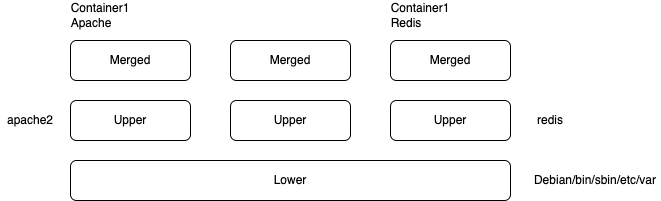

The diagram above was exported from draw.io. Its source (the exported page's mxGraphModel, read from the mxfile embedded in the PNG):
<mxGraphModel dx="926" dy="512" grid="1" gridSize="10" guides="1" tooltips="1" connect="1" arrows="1" fold="1" page="1" pageScale="1" pageWidth="850" pageHeight="1100" math="0" shadow="0">
  <root>
    <mxCell id="0" />
    <mxCell id="1" parent="0" />
    <mxCell id="r34bfJUbaCxzpQrqdRsZ-2" value="Merged" style="rounded=1;whiteSpace=wrap;html=1;" vertex="1" parent="1">
      <mxGeometry x="120" y="120" width="120" height="40" as="geometry" />
    </mxCell>
    <mxCell id="r34bfJUbaCxzpQrqdRsZ-3" value="Upper" style="rounded=1;whiteSpace=wrap;html=1;" vertex="1" parent="1">
      <mxGeometry x="120" y="180" width="120" height="40" as="geometry" />
    </mxCell>
    <mxCell id="r34bfJUbaCxzpQrqdRsZ-4" value="Merged" style="rounded=1;whiteSpace=wrap;html=1;" vertex="1" parent="1">
      <mxGeometry x="280" y="120" width="120" height="40" as="geometry" />
    </mxCell>
    <mxCell id="r34bfJUbaCxzpQrqdRsZ-5" value="Upper" style="rounded=1;whiteSpace=wrap;html=1;" vertex="1" parent="1">
      <mxGeometry x="280" y="180" width="120" height="40" as="geometry" />
    </mxCell>
    <mxCell id="r34bfJUbaCxzpQrqdRsZ-6" value="Merged" style="rounded=1;whiteSpace=wrap;html=1;" vertex="1" parent="1">
      <mxGeometry x="440" y="120" width="120" height="40" as="geometry" />
    </mxCell>
    <mxCell id="r34bfJUbaCxzpQrqdRsZ-7" value="Upper" style="rounded=1;whiteSpace=wrap;html=1;" vertex="1" parent="1">
      <mxGeometry x="440" y="180" width="120" height="40" as="geometry" />
    </mxCell>
    <mxCell id="r34bfJUbaCxzpQrqdRsZ-8" value="Lower" style="rounded=1;whiteSpace=wrap;html=1;" vertex="1" parent="1">
      <mxGeometry x="120" y="240" width="440" height="40" as="geometry" />
    </mxCell>
    <mxCell id="r34bfJUbaCxzpQrqdRsZ-9" value="Container1&lt;br&gt;&lt;div style=&quot;text-align: left&quot;&gt;&lt;span&gt;Apache&lt;/span&gt;&lt;/div&gt;" style="text;html=1;strokeColor=none;fillColor=none;align=center;verticalAlign=middle;whiteSpace=wrap;rounded=0;" vertex="1" parent="1">
      <mxGeometry x="120" y="80" width="60" height="30" as="geometry" />
    </mxCell>
    <mxCell id="r34bfJUbaCxzpQrqdRsZ-10" value="Container1&lt;br&gt;&lt;div style=&quot;text-align: left&quot;&gt;Redis&lt;/div&gt;" style="text;html=1;strokeColor=none;fillColor=none;align=center;verticalAlign=middle;whiteSpace=wrap;rounded=0;" vertex="1" parent="1">
      <mxGeometry x="440" y="80" width="60" height="30" as="geometry" />
    </mxCell>
    <mxCell id="r34bfJUbaCxzpQrqdRsZ-11" value="redis" style="text;html=1;strokeColor=none;fillColor=none;align=center;verticalAlign=middle;whiteSpace=wrap;rounded=0;" vertex="1" parent="1">
      <mxGeometry x="570" y="185" width="60" height="30" as="geometry" />
    </mxCell>
    <mxCell id="r34bfJUbaCxzpQrqdRsZ-12" value="Debian/bin/sbin/etc/var" style="text;html=1;strokeColor=none;fillColor=none;align=center;verticalAlign=middle;whiteSpace=wrap;rounded=0;" vertex="1" parent="1">
      <mxGeometry x="580" y="245" width="130" height="30" as="geometry" />
    </mxCell>
    <mxCell id="r34bfJUbaCxzpQrqdRsZ-13" value="apache2" style="text;html=1;strokeColor=none;fillColor=none;align=center;verticalAlign=middle;whiteSpace=wrap;rounded=0;" vertex="1" parent="1">
      <mxGeometry x="50" y="185" width="60" height="30" as="geometry" />
    </mxCell>
  </root>
</mxGraphModel>